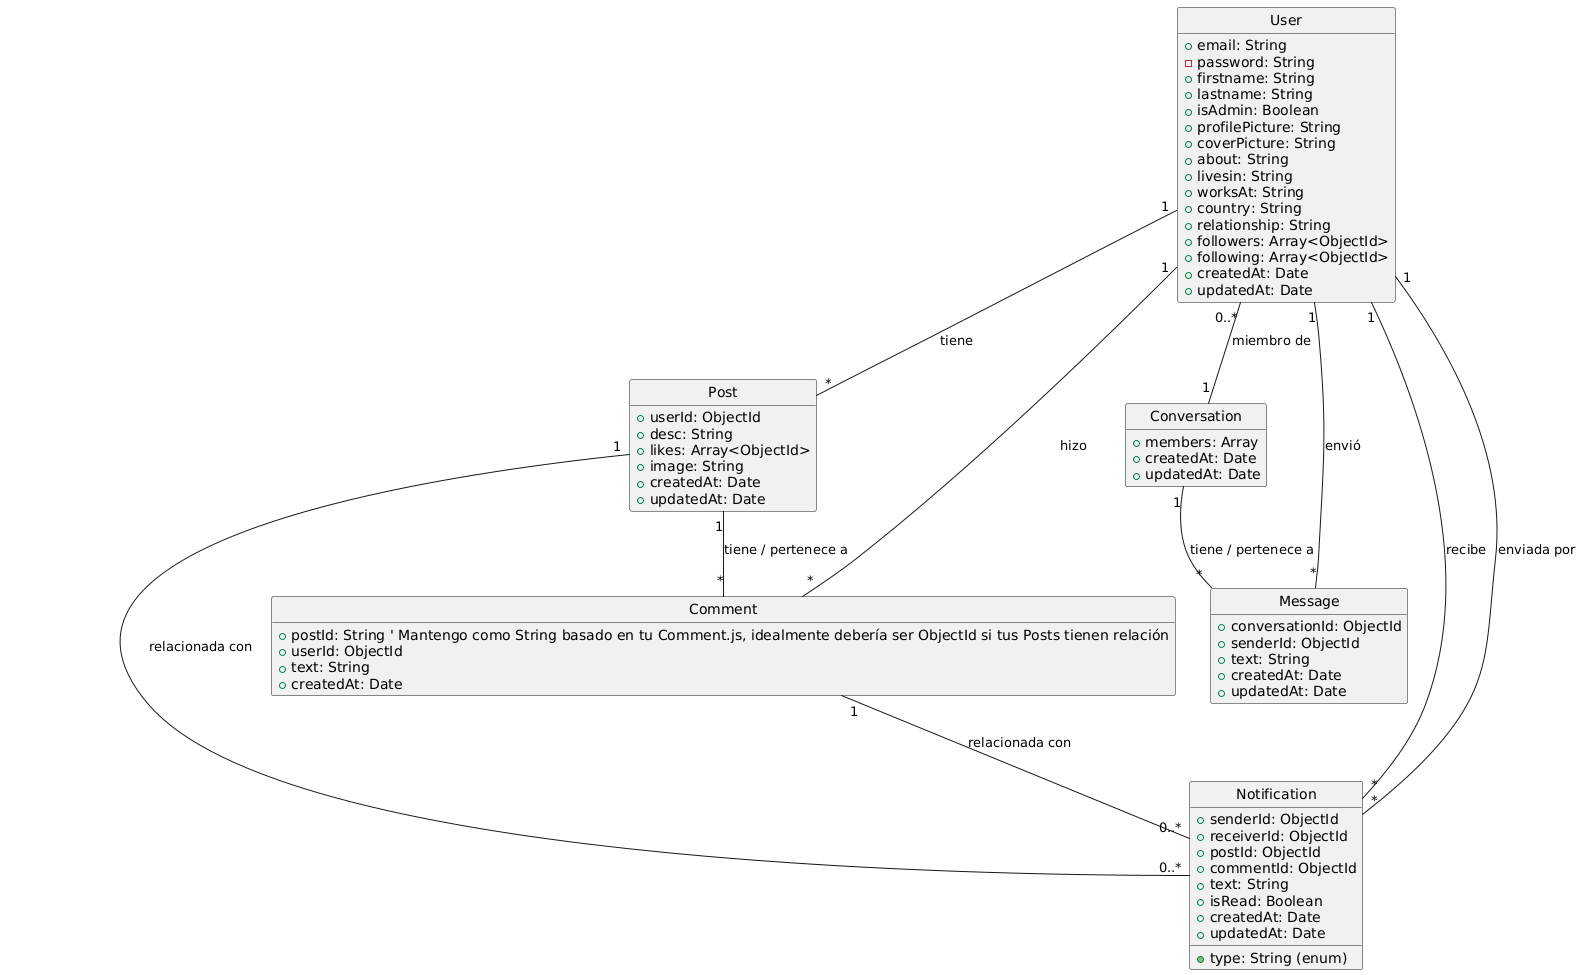

The diagram above was rendered by PlantUML. Its source (embedded in the PNG):
@startuml
' Ocultar elementos innecesarios por defecto
hide circle
hide empty members

' Definir las clases (Modelos de Mongoose)

class User {
  + email: String
  - password: String
  + firstname: String
  + lastname: String
  + isAdmin: Boolean
  + profilePicture: String
  + coverPicture: String
  + about: String
  + livesin: String
  + worksAt: String
  + country: String
  + relationship: String
  + followers: Array<ObjectId>
  + following: Array<ObjectId>
  + createdAt: Date
  + updatedAt: Date
}

class Post {
  + userId: ObjectId
  + desc: String
  + likes: Array<ObjectId>
  + image: String
  + createdAt: Date
  + updatedAt: Date
}

class Comment {
  + postId: String ' Mantengo como String basado en tu Comment.js, idealmente debería ser ObjectId si tus Posts tienen relación
  + userId: ObjectId
  + text: String
  + createdAt: Date
}

class Conversation {
  + members: Array
  + createdAt: Date
  + updatedAt: Date
}

class Message {
  + conversationId: ObjectId
  + senderId: ObjectId
  + text: String
  + createdAt: Date
  + updatedAt: Date
}

class Notification {
  + type: String (enum)
  + senderId: ObjectId
  + receiverId: ObjectId
  + postId: ObjectId
  + commentId: ObjectId
  + text: String
  + isRead: Boolean
  + createdAt: Date
  + updatedAt: Date
}

' Definir las relaciones

' Un usuario puede tener muchos posts
User "1" -- "*" Post : tiene

' Un post puede tener muchos comentarios, y un comentario pertenece a un post
Post "1" -- "*" Comment : tiene / pertenece a

' Un usuario puede tener muchos comentarios, y un comentario fue hecho por un usuario
User "1" -- "*" Comment : hizo

' Una conversación tiene muchos miembros (usuarios)
User "0..*" -- "1" Conversation : miembro de

' Una conversación tiene muchos mensajes, y un mensaje pertenece a una conversación
Conversation "1" -- "*" Message : tiene / pertenece a

' Un usuario envía muchos mensajes, y un mensaje es enviado por un usuario
User "1" -- "*" Message : envió

' Un usuario puede recibir muchas notificaciones
User "1" -- "*" Notification : recibe

' Una notificación es enviada por un usuario
User "1" -- "*" Notification : enviada por

' Una notificación puede referenciar un post (like, comment en post)
Post "1" -- "0..*" Notification : relacionada con

' Una notificación puede referenciar un comentario (respuesta a comentario)
Comment "1" -- "0..*" Notification : relacionada con
@enduml